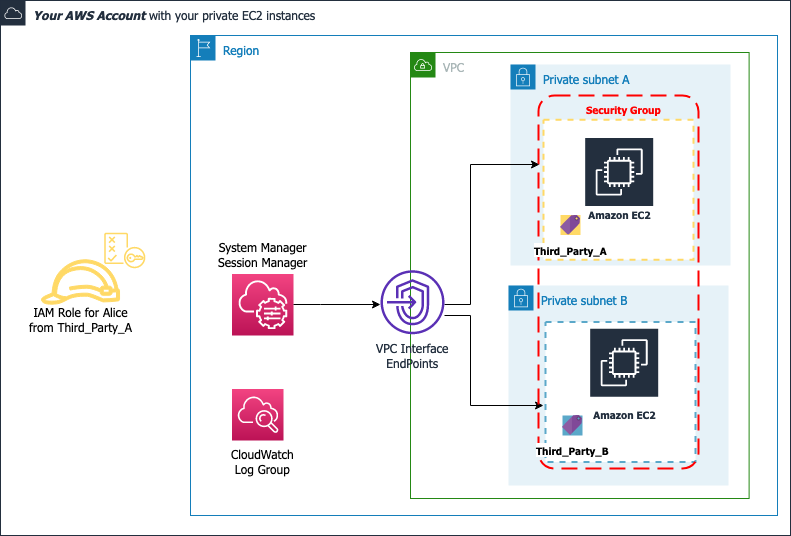

The diagram above was exported from draw.io. Its source (the exported page's mxGraphModel, read from the mxfile embedded in the PNG):
<mxGraphModel dx="1218" dy="784" grid="1" gridSize="10" guides="1" tooltips="1" connect="1" arrows="1" fold="1" page="1" pageScale="1" pageWidth="850" pageHeight="1100" math="0" shadow="0">
  <root>
    <mxCell id="u-x0HhOgaUGG0c7B3XmQ-0" />
    <mxCell id="u-x0HhOgaUGG0c7B3XmQ-1" parent="u-x0HhOgaUGG0c7B3XmQ-0" />
    <mxCell id="u-x0HhOgaUGG0c7B3XmQ-3" value="&lt;b&gt;&lt;i&gt;Your AWS Account&lt;/i&gt;&lt;/b&gt; with your private EC2 instances" style="points=[[0,0],[0.25,0],[0.5,0],[0.75,0],[1,0],[1,0.25],[1,0.5],[1,0.75],[1,1],[0.75,1],[0.5,1],[0.25,1],[0,1],[0,0.75],[0,0.5],[0,0.25]];outlineConnect=0;gradientColor=none;html=1;whiteSpace=wrap;fontSize=12;fontStyle=0;shape=mxgraph.aws4.group;grIcon=mxgraph.aws4.group_aws_cloud;strokeColor=#232F3E;fillColor=none;verticalAlign=top;align=left;spacingLeft=30;fontColor=#232F3E;dashed=0;shadow=0;fontFamily=Tahoma;" parent="u-x0HhOgaUGG0c7B3XmQ-1" vertex="1">
      <mxGeometry x="490" y="25" width="790" height="535" as="geometry" />
    </mxCell>
    <mxCell id="u-x0HhOgaUGG0c7B3XmQ-39" value="&lt;div&gt;IAM Role for Alice &lt;br&gt;&lt;/div&gt;&lt;div&gt;from Third_Party_A&lt;br&gt;&lt;/div&gt;" style="text;html=1;resizable=0;autosize=1;align=center;verticalAlign=middle;points=[];fillColor=none;strokeColor=none;rounded=0;fontFamily=Tahoma;" parent="u-x0HhOgaUGG0c7B3XmQ-1" vertex="1">
      <mxGeometry x="510" y="328.75" width="120" height="30" as="geometry" />
    </mxCell>
    <mxCell id="u-x0HhOgaUGG0c7B3XmQ-51" value="" style="outlineConnect=0;fontColor=#232F3E;gradientColor=none;strokeColor=#ffd966;fillColor=#ffffff;dashed=0;verticalLabelPosition=bottom;verticalAlign=top;align=center;html=1;fontSize=12;fontStyle=0;aspect=fixed;shape=mxgraph.aws4.resourceIcon;resIcon=mxgraph.aws4.policy;fontFamily=Tahoma;" parent="u-x0HhOgaUGG0c7B3XmQ-1" vertex="1">
      <mxGeometry x="588.5" y="249.25" width="51.5" height="51.5" as="geometry" />
    </mxCell>
    <mxCell id="u-x0HhOgaUGG0c7B3XmQ-17" value="" style="outlineConnect=0;fillColor=#ffd966;strokeColor=#ffd966;dashed=0;verticalLabelPosition=bottom;verticalAlign=top;align=center;html=1;fontSize=12;fontStyle=0;aspect=fixed;pointerEvents=1;shape=mxgraph.aws4.role;gradientColor=none;shadow=0;fontFamily=Tahoma;strokeWidth=1;perimeterSpacing=2;" parent="u-x0HhOgaUGG0c7B3XmQ-1" vertex="1">
      <mxGeometry x="530.56" y="284.25" width="78.88" height="44.5" as="geometry" />
    </mxCell>
    <mxCell id="GXtpwRZEsRQmaSv4eJ1--0" value="Region" style="points=[[0,0],[0.25,0],[0.5,0],[0.75,0],[1,0],[1,0.25],[1,0.5],[1,0.75],[1,1],[0.75,1],[0.5,1],[0.25,1],[0,1],[0,0.75],[0,0.5],[0,0.25]];outlineConnect=0;gradientColor=none;html=1;whiteSpace=wrap;fontSize=12;fontStyle=0;shape=mxgraph.aws4.group;grIcon=mxgraph.aws4.group_region;strokeColor=#147EBA;fillColor=none;verticalAlign=top;align=left;spacingLeft=30;fontColor=#147EBA;dashed=0;fontFamily=Tahoma;" parent="u-x0HhOgaUGG0c7B3XmQ-1" vertex="1">
      <mxGeometry x="680" y="60" width="587" height="480" as="geometry" />
    </mxCell>
    <mxCell id="u-x0HhOgaUGG0c7B3XmQ-5" value="VPC" style="points=[[0,0],[0.25,0],[0.5,0],[0.75,0],[1,0],[1,0.25],[1,0.5],[1,0.75],[1,1],[0.75,1],[0.5,1],[0.25,1],[0,1],[0,0.75],[0,0.5],[0,0.25]];outlineConnect=0;gradientColor=none;html=1;whiteSpace=wrap;fontSize=12;fontStyle=0;shape=mxgraph.aws4.group;grIcon=mxgraph.aws4.group_vpc;strokeColor=#248814;fillColor=none;verticalAlign=top;align=left;spacingLeft=30;fontColor=#AAB7B8;dashed=0;fontFamily=Tahoma;" parent="u-x0HhOgaUGG0c7B3XmQ-1" vertex="1">
      <mxGeometry x="900" y="77" width="338.61" height="446" as="geometry" />
    </mxCell>
    <mxCell id="u-x0HhOgaUGG0c7B3XmQ-57" value="Private subnet B" style="points=[[0,0],[0.25,0],[0.5,0],[0.75,0],[1,0],[1,0.25],[1,0.5],[1,0.75],[1,1],[0.75,1],[0.5,1],[0.25,1],[0,1],[0,0.75],[0,0.5],[0,0.25]];outlineConnect=0;gradientColor=none;html=1;whiteSpace=wrap;fontSize=12;fontStyle=0;shape=mxgraph.aws4.group;grIcon=mxgraph.aws4.group_security_group;grStroke=0;strokeColor=#147EBA;fillColor=#E6F2F8;verticalAlign=top;align=left;spacingLeft=30;fontColor=#147EBA;dashed=0;fontFamily=Tahoma;" parent="u-x0HhOgaUGG0c7B3XmQ-1" vertex="1">
      <mxGeometry x="998" y="310" width="220" height="200" as="geometry" />
    </mxCell>
    <mxCell id="u-x0HhOgaUGG0c7B3XmQ-13" value="&lt;div&gt;CloudWatch &lt;br&gt;&lt;/div&gt;&lt;div&gt;Log Group&lt;br&gt;&lt;/div&gt;" style="text;html=1;resizable=0;autosize=1;align=center;verticalAlign=middle;points=[];fillColor=none;strokeColor=none;rounded=0;fontFamily=Tahoma;" parent="u-x0HhOgaUGG0c7B3XmQ-1" vertex="1">
      <mxGeometry x="712.25" y="470" width="80" height="30" as="geometry" />
    </mxCell>
    <mxCell id="u-x0HhOgaUGG0c7B3XmQ-14" value="&lt;div&gt;System Manager&lt;/div&gt;&lt;div&gt;Session Manager&lt;br&gt;&lt;/div&gt;" style="text;html=1;resizable=0;autosize=1;align=center;verticalAlign=middle;points=[];fillColor=none;strokeColor=none;rounded=0;fontFamily=Tahoma;" parent="u-x0HhOgaUGG0c7B3XmQ-1" vertex="1">
      <mxGeometry x="702.25" y="263.5" width="100" height="30" as="geometry" />
    </mxCell>
    <mxCell id="u-x0HhOgaUGG0c7B3XmQ-21" value="Private subnet A" style="points=[[0,0],[0.25,0],[0.5,0],[0.75,0],[1,0],[1,0.25],[1,0.5],[1,0.75],[1,1],[0.75,1],[0.5,1],[0.25,1],[0,1],[0,0.75],[0,0.5],[0,0.25]];outlineConnect=0;gradientColor=none;html=1;whiteSpace=wrap;fontSize=12;fontStyle=0;shape=mxgraph.aws4.group;grIcon=mxgraph.aws4.group_security_group;grStroke=0;strokeColor=#147EBA;fillColor=#E6F2F8;verticalAlign=top;align=left;spacingLeft=30;fontColor=#147EBA;dashed=0;fontFamily=Tahoma;" parent="u-x0HhOgaUGG0c7B3XmQ-1" vertex="1">
      <mxGeometry x="1000" y="89" width="220" height="201" as="geometry" />
    </mxCell>
    <mxCell id="u-x0HhOgaUGG0c7B3XmQ-23" value="&lt;div align=&quot;center&quot;&gt;&lt;b&gt;&lt;font style=&quot;font-size: 10px&quot;&gt;Security Group&lt;br&gt;&lt;/font&gt;&lt;/b&gt;&lt;/div&gt;" style="text;html=1;fontColor=#ff0000;align=center;fontFamily=Tahoma;" parent="u-x0HhOgaUGG0c7B3XmQ-1" vertex="1">
      <mxGeometry x="1073.69" y="120" width="80" height="20" as="geometry" />
    </mxCell>
    <mxCell id="u-x0HhOgaUGG0c7B3XmQ-25" value="" style="dashed=1;verticalAlign=top;fontStyle=0;strokeColor=#ffd966;strokeWidth=2;fontFamily=Tahoma;" parent="u-x0HhOgaUGG0c7B3XmQ-1" vertex="1">
      <mxGeometry x="1033" y="144.25" width="150" height="140" as="geometry" />
    </mxCell>
    <mxCell id="u-x0HhOgaUGG0c7B3XmQ-12" value="" style="outlineConnect=0;fontColor=#232F3E;gradientColor=#F34482;gradientDirection=north;fillColor=#BC1356;strokeColor=#ffffff;dashed=0;verticalLabelPosition=bottom;verticalAlign=top;align=center;html=1;fontSize=12;fontStyle=0;aspect=fixed;shape=mxgraph.aws4.resourceIcon;resIcon=mxgraph.aws4.cloudwatch;fontFamily=Tahoma;" parent="u-x0HhOgaUGG0c7B3XmQ-1" vertex="1">
      <mxGeometry x="721.5" y="413.5" width="51.5" height="51.5" as="geometry" />
    </mxCell>
    <mxCell id="u-x0HhOgaUGG0c7B3XmQ-9" value="" style="outlineConnect=0;fontColor=#232F3E;gradientColor=#F34482;gradientDirection=north;fillColor=#BC1356;strokeColor=#ffffff;dashed=0;verticalLabelPosition=bottom;verticalAlign=top;align=center;html=1;fontSize=12;fontStyle=0;aspect=fixed;shape=mxgraph.aws4.resourceIcon;resIcon=mxgraph.aws4.systems_manager;fontFamily=Tahoma;" parent="u-x0HhOgaUGG0c7B3XmQ-1" vertex="1">
      <mxGeometry x="721.5" y="298.5" width="61.5" height="61.5" as="geometry" />
    </mxCell>
    <mxCell id="u-x0HhOgaUGG0c7B3XmQ-6" style="edgeStyle=orthogonalEdgeStyle;rounded=0;orthogonalLoop=1;jettySize=auto;html=1;strokeColor=#000000;strokeWidth=1;fontFamily=Tahoma;" parent="u-x0HhOgaUGG0c7B3XmQ-1" source="u-x0HhOgaUGG0c7B3XmQ-9" target="u-x0HhOgaUGG0c7B3XmQ-4" edge="1">
      <mxGeometry relative="1" as="geometry">
        <Array as="points">
          <mxPoint x="810" y="329" />
          <mxPoint x="810" y="329" />
        </Array>
      </mxGeometry>
    </mxCell>
    <mxCell id="u-x0HhOgaUGG0c7B3XmQ-44" style="edgeStyle=orthogonalEdgeStyle;rounded=0;orthogonalLoop=1;jettySize=auto;html=1;strokeColor=#000000;strokeWidth=1;fillColor=#b0e3e6;fontFamily=Tahoma;" parent="u-x0HhOgaUGG0c7B3XmQ-1" source="u-x0HhOgaUGG0c7B3XmQ-4" edge="1">
      <mxGeometry relative="1" as="geometry">
        <Array as="points">
          <mxPoint x="960" y="340" />
          <mxPoint x="960" y="430" />
          <mxPoint x="1033" y="430" />
        </Array>
        <mxPoint x="1033" y="430" as="targetPoint" />
      </mxGeometry>
    </mxCell>
    <mxCell id="u-x0HhOgaUGG0c7B3XmQ-40" value="" style="dashed=1;verticalAlign=top;fontStyle=0;strokeColor=#5ba8c9;strokeWidth=2;fontFamily=Tahoma;" parent="u-x0HhOgaUGG0c7B3XmQ-1" vertex="1">
      <mxGeometry x="1035" y="346.5" width="150" height="140" as="geometry" />
    </mxCell>
    <mxCell id="u-x0HhOgaUGG0c7B3XmQ-26" value="Amazon EC2" style="outlineConnect=0;fontColor=#232F3E;gradientColor=none;strokeColor=#ffffff;fillColor=#232F3E;dashed=0;verticalLabelPosition=middle;verticalAlign=bottom;align=center;html=1;whiteSpace=wrap;fontSize=10;fontStyle=1;spacing=3;shape=mxgraph.aws4.productIcon;prIcon=mxgraph.aws4.ec2;fontFamily=Tahoma;" parent="u-x0HhOgaUGG0c7B3XmQ-1" vertex="1">
      <mxGeometry x="1073.69" y="161.5" width="70" height="87.75" as="geometry" />
    </mxCell>
    <mxCell id="u-x0HhOgaUGG0c7B3XmQ-22" value="" style="rounded=1;arcSize=10;dashed=1;strokeColor=#ff0000;fillColor=none;gradientColor=none;dashPattern=8 4;strokeWidth=2;fontFamily=Tahoma;" parent="u-x0HhOgaUGG0c7B3XmQ-1" vertex="1">
      <mxGeometry x="1028" y="120" width="160" height="373" as="geometry" />
    </mxCell>
    <mxCell id="u-x0HhOgaUGG0c7B3XmQ-41" value="Amazon EC2" style="outlineConnect=0;fontColor=#232F3E;gradientColor=none;strokeColor=#ffffff;fillColor=#232F3E;dashed=0;verticalLabelPosition=middle;verticalAlign=bottom;align=center;html=1;whiteSpace=wrap;fontSize=10;fontStyle=1;spacing=3;shape=mxgraph.aws4.productIcon;prIcon=mxgraph.aws4.ec2;fontFamily=Tahoma;" parent="u-x0HhOgaUGG0c7B3XmQ-1" vertex="1">
      <mxGeometry x="1078.69" y="352.25" width="70" height="97" as="geometry" />
    </mxCell>
    <mxCell id="u-x0HhOgaUGG0c7B3XmQ-43" value="&lt;b&gt;&lt;font style=&quot;font-size: 10px&quot;&gt;Third_Party_B&lt;/font&gt;&lt;/b&gt;" style="aspect=fixed;html=1;points=[];align=center;image;fontSize=12;image=img/lib/mscae/Tag.svg;rounded=1;shadow=0;glass=0;comic=0;fillColor=#ffffff;gradientColor=none;imageBackground=#5ba8c9;imageBorder=none;fontFamily=Tahoma;" parent="u-x0HhOgaUGG0c7B3XmQ-1" vertex="1">
      <mxGeometry x="1052" y="440" width="20" height="20" as="geometry" />
    </mxCell>
    <mxCell id="u-x0HhOgaUGG0c7B3XmQ-28" value="&lt;font style=&quot;font-size: 10px&quot;&gt;&lt;b&gt;Third_Party_A&lt;/b&gt;&lt;/font&gt;" style="aspect=fixed;html=1;points=[];align=center;image;fontSize=12;image=img/lib/mscae/Tag.svg;rounded=1;shadow=0;glass=0;comic=0;fillColor=#ffffff;gradientColor=none;imageBackground=#ffd966;imageBorder=none;fontFamily=Tahoma;" parent="u-x0HhOgaUGG0c7B3XmQ-1" vertex="1">
      <mxGeometry x="1050" y="239.5" width="20" height="20" as="geometry" />
    </mxCell>
    <mxCell id="u-x0HhOgaUGG0c7B3XmQ-29" style="edgeStyle=orthogonalEdgeStyle;rounded=0;orthogonalLoop=1;jettySize=auto;html=1;strokeColor=#000000;strokeWidth=1;entryX=0.006;entryY=0.185;entryDx=0;entryDy=0;entryPerimeter=0;fontFamily=Tahoma;" parent="u-x0HhOgaUGG0c7B3XmQ-1" source="u-x0HhOgaUGG0c7B3XmQ-4" target="u-x0HhOgaUGG0c7B3XmQ-22" edge="1">
      <mxGeometry relative="1" as="geometry">
        <Array as="points">
          <mxPoint x="960" y="329" />
          <mxPoint x="960" y="189" />
        </Array>
        <mxPoint x="1023" y="214" as="targetPoint" />
      </mxGeometry>
    </mxCell>
    <mxCell id="u-x0HhOgaUGG0c7B3XmQ-4" value="&lt;div&gt;VPC Interface&lt;/div&gt;&lt;div&gt;EndPoints&lt;/div&gt;" style="outlineConnect=0;fontColor=#232F3E;gradientColor=none;fillColor=#5A30B5;strokeColor=none;dashed=0;verticalLabelPosition=bottom;verticalAlign=top;align=center;html=1;fontSize=12;fontStyle=0;aspect=fixed;pointerEvents=1;shape=mxgraph.aws4.endpoints;fontFamily=Tahoma;" parent="u-x0HhOgaUGG0c7B3XmQ-1" vertex="1">
      <mxGeometry x="870" y="294.75" width="64" height="64" as="geometry" />
    </mxCell>
  </root>
</mxGraphModel>